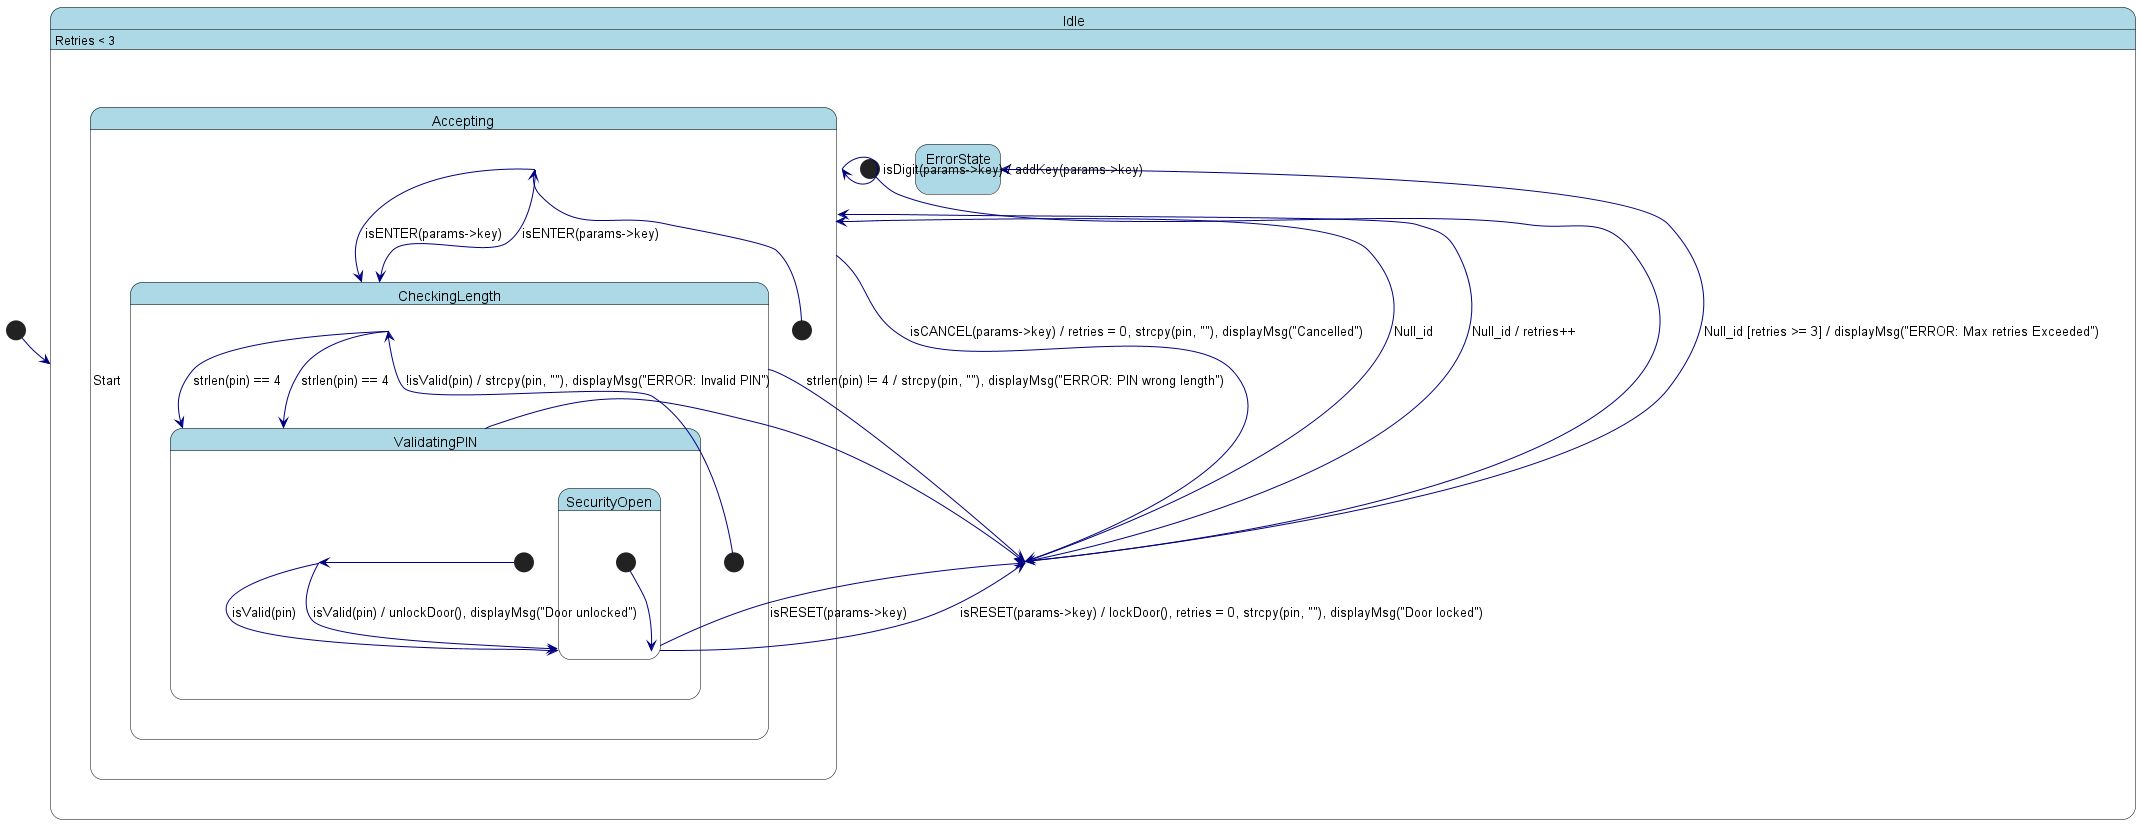

The diagram above was rendered by PlantUML. Its source (embedded in the PNG):
@startuml SecuritySupervisorEventDispatcher

skinparam state {
    BackgroundColor LightBlue
    BorderColor Black
    ArrowColor Navy
}

[*] --> Idle : Start

state Idle {
    [*] --> Idle
    Idle : Retries < 3
    Idle --> Accepting : Null_id / retries++
    Idle --> ErrorState : Null_id [retries >= 3] / displayMsg("ERROR: Max retries Exceeded")
}

state Accepting {
    [*] --> Accepting
    Accepting --> Idle : isCANCEL(params->key) / retries = 0, strcpy(pin, ""), displayMsg("Cancelled")
    Accepting --> Accepting : isDigit(params->key) / addKey(params->key)
    Accepting --> CheckingLength : isENTER(params->key)
}

state CheckingLength {
    [*] --> CheckingLength
    CheckingLength --> ValidatingPIN : strlen(pin) == 4
    CheckingLength --> Idle : strlen(pin) != 4 / strcpy(pin, ""), displayMsg("ERROR: PIN wrong length")
}

state ValidatingPIN {
    [*] --> ValidatingPIN
    ValidatingPIN --> SecurityOpen : isValid(pin) / unlockDoor(), displayMsg("Door unlocked")
    ValidatingPIN --> Idle : !isValid(pin) / strcpy(pin, ""), displayMsg("ERROR: Invalid PIN")
}

state SecurityOpen {
    [*] --> SecurityOpen
    SecurityOpen --> Idle : isRESET(params->key) / lockDoor(), retries = 0, strcpy(pin, ""), displayMsg("Door locked")
}

Idle --> Accepting : Null_id
Accepting --> CheckingLength : isENTER(params->key)
CheckingLength --> ValidatingPIN : strlen(pin) == 4
ValidatingPIN --> SecurityOpen : isValid(pin)
SecurityOpen --> Idle : isRESET(params->key)

@enduml